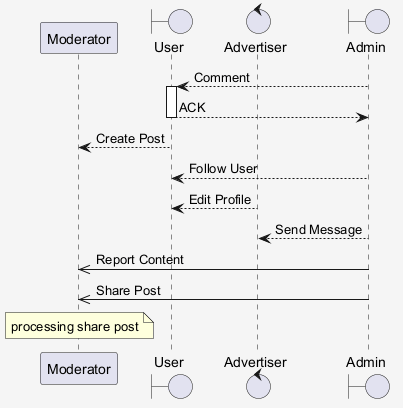

The diagram above was rendered by PlantUML. Its source (embedded in the PNG):
@startuml
skinparam shadowing false
skinparam backgroundColor #F5F5F5
participant "Moderator" as M
boundary "User" as U
control "Advertiser" as A
boundary "Admin" as A2
A2 --> U : Comment
activate U
U --> A2 : ACK
deactivate U
U --> M : Create Post
A2 --> U : Follow User
A --> U : Edit Profile
A2 --> A : Send Message
A2 ->> M : Report Content
A2 ->> M : Share Post
note over M : processing share post
@enduml